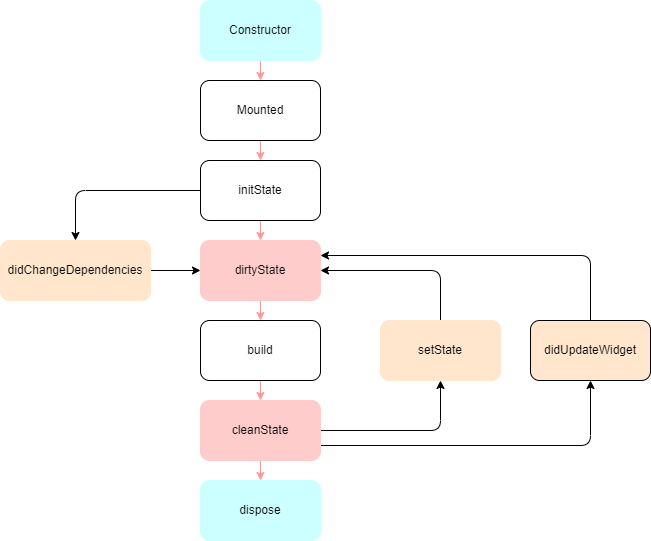

The diagram above was exported from draw.io. Its source (the exported page's mxGraphModel, read from the mxfile embedded in the PNG):
<mxGraphModel dx="631" dy="484" grid="1" gridSize="10" guides="1" tooltips="1" connect="1" arrows="1" fold="1" page="1" pageScale="1" pageWidth="850" pageHeight="1100" math="0" shadow="0">
  <root>
    <mxCell id="0" />
    <mxCell id="1" parent="0" />
    <mxCell id="19" style="edgeStyle=none;html=1;strokeColor=#FF9999;" edge="1" parent="1" source="2" target="3">
      <mxGeometry relative="1" as="geometry" />
    </mxCell>
    <mxCell id="2" value="Constructor" style="rounded=1;whiteSpace=wrap;html=1;fillColor=#CCFFFF;strokeColor=#CCFFFF;" parent="1" vertex="1">
      <mxGeometry x="240" y="90" width="120" height="60" as="geometry" />
    </mxCell>
    <mxCell id="20" style="edgeStyle=none;html=1;strokeColor=#FF9999;" edge="1" parent="1" source="3" target="4">
      <mxGeometry relative="1" as="geometry" />
    </mxCell>
    <mxCell id="3" value="Mounted" style="rounded=1;whiteSpace=wrap;html=1;" parent="1" vertex="1">
      <mxGeometry x="240" y="170" width="120" height="60" as="geometry" />
    </mxCell>
    <mxCell id="17" style="edgeStyle=none;html=1;entryX=0.5;entryY=0;entryDx=0;entryDy=0;" parent="1" source="4" target="16" edge="1">
      <mxGeometry relative="1" as="geometry">
        <Array as="points">
          <mxPoint x="115" y="280" />
        </Array>
      </mxGeometry>
    </mxCell>
    <mxCell id="21" style="edgeStyle=none;html=1;strokeColor=#FF9999;" edge="1" parent="1" source="4" target="5">
      <mxGeometry relative="1" as="geometry" />
    </mxCell>
    <mxCell id="4" value="initState" style="rounded=1;whiteSpace=wrap;html=1;" parent="1" vertex="1">
      <mxGeometry x="240" y="250" width="120" height="60" as="geometry" />
    </mxCell>
    <mxCell id="22" style="edgeStyle=none;html=1;strokeColor=#FF9999;" edge="1" parent="1" source="5" target="6">
      <mxGeometry relative="1" as="geometry" />
    </mxCell>
    <mxCell id="5" value="dirtyState" style="rounded=1;whiteSpace=wrap;html=1;fillColor=#FFCCCC;strokeColor=#FFCCCC;" parent="1" vertex="1">
      <mxGeometry x="240" y="330" width="120" height="60" as="geometry" />
    </mxCell>
    <mxCell id="23" style="edgeStyle=none;html=1;entryX=0.5;entryY=0;entryDx=0;entryDy=0;strokeColor=#FF9999;" edge="1" parent="1" source="6" target="7">
      <mxGeometry relative="1" as="geometry" />
    </mxCell>
    <mxCell id="6" value="build" style="rounded=1;whiteSpace=wrap;html=1;" parent="1" vertex="1">
      <mxGeometry x="240" y="410" width="120" height="60" as="geometry" />
    </mxCell>
    <mxCell id="12" style="edgeStyle=none;html=1;entryX=0.5;entryY=1;entryDx=0;entryDy=0;" parent="1" source="7" target="9" edge="1">
      <mxGeometry relative="1" as="geometry">
        <Array as="points">
          <mxPoint x="480" y="520" />
        </Array>
      </mxGeometry>
    </mxCell>
    <mxCell id="14" style="edgeStyle=none;html=1;exitX=1;exitY=0.75;exitDx=0;exitDy=0;entryX=0.5;entryY=1;entryDx=0;entryDy=0;" parent="1" source="7" target="10" edge="1">
      <mxGeometry relative="1" as="geometry">
        <Array as="points">
          <mxPoint x="630" y="535" />
        </Array>
      </mxGeometry>
    </mxCell>
    <mxCell id="24" style="edgeStyle=none;html=1;strokeColor=#FF9999;" edge="1" parent="1" source="7" target="8">
      <mxGeometry relative="1" as="geometry" />
    </mxCell>
    <mxCell id="7" value="cleanState" style="rounded=1;whiteSpace=wrap;html=1;fillColor=#FFCCCC;strokeColor=#FFCCCC;" parent="1" vertex="1">
      <mxGeometry x="240" y="490" width="120" height="60" as="geometry" />
    </mxCell>
    <mxCell id="8" value="dispose" style="rounded=1;whiteSpace=wrap;html=1;strokeColor=#CCFFFF;fillColor=#CCFFFF;" parent="1" vertex="1">
      <mxGeometry x="240" y="570" width="120" height="60" as="geometry" />
    </mxCell>
    <mxCell id="11" style="edgeStyle=none;html=1;entryX=1;entryY=0.5;entryDx=0;entryDy=0;" parent="1" source="9" target="5" edge="1">
      <mxGeometry relative="1" as="geometry">
        <Array as="points">
          <mxPoint x="480" y="360" />
        </Array>
      </mxGeometry>
    </mxCell>
    <mxCell id="9" value="setState" style="rounded=1;whiteSpace=wrap;html=1;fillColor=#FFE6CC;strokeColor=#FFE6CC;" parent="1" vertex="1">
      <mxGeometry x="420" y="410" width="120" height="60" as="geometry" />
    </mxCell>
    <mxCell id="13" style="edgeStyle=none;html=1;entryX=1;entryY=0.25;entryDx=0;entryDy=0;" parent="1" source="10" target="5" edge="1">
      <mxGeometry relative="1" as="geometry">
        <Array as="points">
          <mxPoint x="630" y="345" />
        </Array>
      </mxGeometry>
    </mxCell>
    <mxCell id="10" value="didUpdateWidget" style="rounded=1;whiteSpace=wrap;html=1;fillColor=#FFE6CC;" parent="1" vertex="1">
      <mxGeometry x="570" y="410" width="120" height="60" as="geometry" />
    </mxCell>
    <mxCell id="18" style="edgeStyle=none;html=1;" parent="1" source="16" target="5" edge="1">
      <mxGeometry relative="1" as="geometry" />
    </mxCell>
    <mxCell id="16" value="didChangeDependencies" style="rounded=1;whiteSpace=wrap;html=1;fillColor=#FFE6CC;strokeColor=#FFE6CC;" parent="1" vertex="1">
      <mxGeometry x="40" y="330" width="150" height="60" as="geometry" />
    </mxCell>
  </root>
</mxGraphModel>